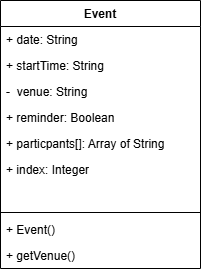

The diagram above was exported from draw.io. Its source (the exported page's mxGraphModel, read from the mxfile embedded in the PNG):
<mxGraphModel dx="1414" dy="743" grid="1" gridSize="10" guides="1" tooltips="1" connect="1" arrows="1" fold="1" page="1" pageScale="1" pageWidth="827" pageHeight="1169" math="0" shadow="0">
  <root>
    <mxCell id="0" />
    <mxCell id="1" parent="0" />
    <mxCell id="H0TSNABws1zk7iLaXayH-1" parent="1" style="swimlane;fontStyle=1;align=center;verticalAlign=top;childLayout=stackLayout;horizontal=1;startSize=26;horizontalStack=0;resizeParent=1;resizeParentMax=0;resizeLast=0;collapsible=1;marginBottom=0;whiteSpace=wrap;html=1;" value="Event" vertex="1">
      <mxGeometry height="268" width="200" x="330" y="330" as="geometry" />
    </mxCell>
    <mxCell id="H0TSNABws1zk7iLaXayH-2" parent="H0TSNABws1zk7iLaXayH-1" style="text;strokeColor=none;fillColor=none;align=left;verticalAlign=top;spacingLeft=4;spacingRight=4;overflow=hidden;rotatable=0;points=[[0,0.5],[1,0.5]];portConstraint=eastwest;whiteSpace=wrap;html=1;" value="+ date: String" vertex="1">
      <mxGeometry height="26" width="200" y="26" as="geometry" />
    </mxCell>
    <mxCell id="H0TSNABws1zk7iLaXayH-10" parent="H0TSNABws1zk7iLaXayH-1" style="text;strokeColor=none;fillColor=none;align=left;verticalAlign=top;spacingLeft=4;spacingRight=4;overflow=hidden;rotatable=0;points=[[0,0.5],[1,0.5]];portConstraint=eastwest;whiteSpace=wrap;html=1;" value="+ startTime: String" vertex="1">
      <mxGeometry height="26" width="200" y="52" as="geometry" />
    </mxCell>
    <mxCell id="H0TSNABws1zk7iLaXayH-9" parent="H0TSNABws1zk7iLaXayH-1" style="text;strokeColor=none;fillColor=none;align=left;verticalAlign=top;spacingLeft=4;spacingRight=4;overflow=hidden;rotatable=0;points=[[0,0.5],[1,0.5]];portConstraint=eastwest;whiteSpace=wrap;html=1;" value="-&amp;nbsp; venue: String" vertex="1">
      <mxGeometry height="26" width="200" y="78" as="geometry" />
    </mxCell>
    <mxCell id="H0TSNABws1zk7iLaXayH-8" parent="H0TSNABws1zk7iLaXayH-1" style="text;strokeColor=none;fillColor=none;align=left;verticalAlign=top;spacingLeft=4;spacingRight=4;overflow=hidden;rotatable=0;points=[[0,0.5],[1,0.5]];portConstraint=eastwest;whiteSpace=wrap;html=1;" value="+ reminder: Boolean" vertex="1">
      <mxGeometry height="26" width="200" y="104" as="geometry" />
    </mxCell>
    <mxCell id="H0TSNABws1zk7iLaXayH-7" parent="H0TSNABws1zk7iLaXayH-1" style="text;strokeColor=none;fillColor=none;align=left;verticalAlign=top;spacingLeft=4;spacingRight=4;overflow=hidden;rotatable=0;points=[[0,0.5],[1,0.5]];portConstraint=eastwest;whiteSpace=wrap;html=1;" value="+ particpants[]: Array of String" vertex="1">
      <mxGeometry height="26" width="200" y="130" as="geometry" />
    </mxCell>
    <mxCell id="H0TSNABws1zk7iLaXayH-6" parent="H0TSNABws1zk7iLaXayH-1" style="text;strokeColor=none;fillColor=none;align=left;verticalAlign=top;spacingLeft=4;spacingRight=4;overflow=hidden;rotatable=0;points=[[0,0.5],[1,0.5]];portConstraint=eastwest;whiteSpace=wrap;html=1;" value="+ index: Integer" vertex="1">
      <mxGeometry height="26" width="200" y="156" as="geometry" />
    </mxCell>
    <mxCell id="H0TSNABws1zk7iLaXayH-5" parent="H0TSNABws1zk7iLaXayH-1" style="text;strokeColor=none;fillColor=none;align=left;verticalAlign=top;spacingLeft=4;spacingRight=4;overflow=hidden;rotatable=0;points=[[0,0.5],[1,0.5]];portConstraint=eastwest;whiteSpace=wrap;html=1;" vertex="1">
      <mxGeometry height="26" width="200" y="182" as="geometry" />
    </mxCell>
    <mxCell id="H0TSNABws1zk7iLaXayH-3" parent="H0TSNABws1zk7iLaXayH-1" style="line;strokeWidth=1;fillColor=none;align=left;verticalAlign=middle;spacingTop=-1;spacingLeft=3;spacingRight=3;rotatable=0;labelPosition=right;points=[];portConstraint=eastwest;strokeColor=inherit;" value="" vertex="1">
      <mxGeometry height="8" width="200" y="208" as="geometry" />
    </mxCell>
    <mxCell id="H0TSNABws1zk7iLaXayH-11" parent="H0TSNABws1zk7iLaXayH-1" style="text;strokeColor=none;fillColor=none;align=left;verticalAlign=top;spacingLeft=4;spacingRight=4;overflow=hidden;rotatable=0;points=[[0,0.5],[1,0.5]];portConstraint=eastwest;whiteSpace=wrap;html=1;" value="+ Event()" vertex="1">
      <mxGeometry height="26" width="200" y="216" as="geometry" />
    </mxCell>
    <mxCell id="H0TSNABws1zk7iLaXayH-4" parent="H0TSNABws1zk7iLaXayH-1" style="text;strokeColor=none;fillColor=none;align=left;verticalAlign=top;spacingLeft=4;spacingRight=4;overflow=hidden;rotatable=0;points=[[0,0.5],[1,0.5]];portConstraint=eastwest;whiteSpace=wrap;html=1;" value="+ getVenue()" vertex="1">
      <mxGeometry height="26" width="200" y="242" as="geometry" />
    </mxCell>
  </root>
</mxGraphModel>